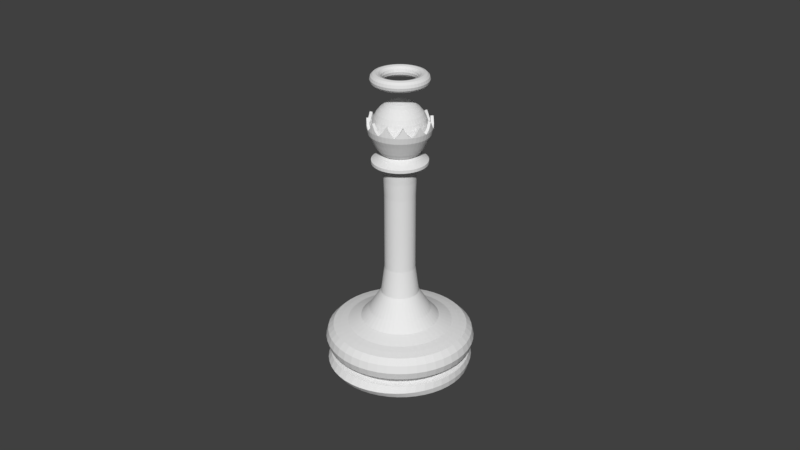 # Source: Queen.blend  (saved by Blender 2.77.0; exported with 4.5.12 LTS)
import bpy
from mathutils import Matrix  # noqa: F401  (used for matrix-valued properties, if any)

bpy.ops.wm.read_factory_settings(use_empty=True)
scene = bpy.context.scene
scene.name = 'Scene'

# ---- collections
col_collection_1 = bpy.data.collections.new('Collection 1'); scene.collection.children.link(col_collection_1)

# ---- world
world_world = bpy.data.worlds.new('World'); scene.world = world_world
world_world.color = (0.05088, 0.05088, 0.05088)
world_world.use_sun_shadow = False
world_world.sun_shadow_jitter_overblur = 0.0
world_world.cycles.sampling_method = 'MANUAL'

# ---- meshes
me_queen = bpy.data.meshes.new('Queen')
me_queen.from_pydata([(-0.0003148, -0.6045, 0.7226), (-0.06717, 3.132e-05, 0.7293), (-0.06537, 3.132e-05, 0.736), (-0.06045, 3.132e-05, 0.7409), (-0.05374, 3.132e-05, 0.7427), (-0.04703, 3.132e-05, 0.7409), (-0.04212, 3.132e-05, 0.736), (-0.04032, 3.132e-05, 0.7293), (-0.04212, 3.132e-05, 0.7226), (-0.04703, 3.132e-05, 0.7177), (-0.05374, 3.132e-05, 0.7159), (-0.06045, 3.132e-05, 0.7177), (-0.06537, 3.132e-05, 0.7226), (-0.06659, -0.008729, 0.7293), (-0.06481, -0.008494, 0.736), (-0.05994, -0.007853, 0.7409), (-0.05328, -0.006977, 0.7427), (-0.04663, -0.006101, 0.7409), (-0.04176, -0.00546, 0.736), (-0.03998, -0.005225, 0.7293), (-0.04176, -0.00546, 0.7226), (-0.04663, -0.006101, 0.7177), (-0.05328, -0.006977, 0.7159), (-0.05994, -0.007853, 0.7177), (-0.06481, -0.008494, 0.7226), (-0.06488, -0.01734, 0.7293), (-0.06314, -0.01687, 0.736), (-0.0584, -0.0156, 0.7409), (-0.05191, -0.01387, 0.7427), (-0.04543, -0.01213, 0.7409), (-0.04069, -0.01086, 0.736), (-0.03895, -0.01039, 0.7293), (-0.04069, -0.01086, 0.7226), (-0.04543, -0.01213, 0.7177), (-0.05191, -0.01387, 0.7159), (-0.0584, -0.0156, 0.7177), (-0.06314, -0.01687, 0.7226), (-0.06206, -0.02565, 0.7293), (-0.0604, -0.02496, 0.736), (-0.05586, -0.02308, 0.7409), (-0.04966, -0.02052, 0.7427), (-0.04346, -0.01795, 0.7409), (-0.03892, -0.01607, 0.736), (-0.03726, -0.01538, 0.7293), (-0.03892, -0.01607, 0.7226), (-0.04346, -0.01795, 0.7177), (-0.04966, -0.02052, 0.7159), (-0.05586, -0.02308, 0.7177), (-0.0604, -0.02496, 0.7226), (-0.05817, -0.03353, 0.7293), (-0.05662, -0.03263, 0.736), (-0.05236, -0.03017, 0.7409), (-0.04655, -0.02681, 0.7427), (-0.04074, -0.02346, 0.7409), (-0.03648, -0.021, 0.736), (-0.03493, -0.0201, 0.7293), (-0.03648, -0.021, 0.7226), (-0.04074, -0.02346, 0.7177), (-0.04655, -0.02681, 0.7159), (-0.05236, -0.03017, 0.7177), (-0.05662, -0.03263, 0.7226), (-0.0533, -0.04083, 0.7293), (-0.05187, -0.03973, 0.736), (-0.04797, -0.03674, 0.7409), (-0.04265, -0.03265, 0.7427), (-0.03732, -0.02857, 0.7409), (-0.03343, -0.02558, 0.736), (-0.032, -0.02448, 0.7293), (-0.03343, -0.02558, 0.7226), (-0.03732, -0.02857, 0.7177), (-0.04265, -0.03265, 0.7159), (-0.04797, -0.03674, 0.7177), (-0.05187, -0.03973, 0.7226), (-0.04751, -0.04743, 0.7293), (-0.04624, -0.04615, 0.736), (-0.04276, -0.04268, 0.7409), (-0.03802, -0.03793, 0.7427), (-0.03327, -0.03319, 0.7409), (-0.0298, -0.02971, 0.736), (-0.02853, -0.02844, 0.7293), (-0.0298, -0.02971, 0.7226), (-0.03327, -0.03319, 0.7177), (-0.03802, -0.03793, 0.7159), (-0.04276, -0.04268, 0.7177), (-0.04624, -0.04615, 0.7226), (-0.04091, -0.05321, 0.7293), (-0.03981, -0.05179, 0.736), (-0.03682, -0.04789, 0.7409), (-0.03274, -0.04257, 0.7427), (-0.02865, -0.03724, 0.7409), (-0.02566, -0.03334, 0.736), (-0.02457, -0.03192, 0.7293), (-0.02566, -0.03334, 0.7226), (-0.02865, -0.03724, 0.7177), (-0.03274, -0.04257, 0.7159), (-0.03682, -0.04789, 0.7177), (-0.03981, -0.05179, 0.7226), (-0.03361, -0.05809, 0.7293), (-0.03271, -0.05653, 0.736), (-0.03025, -0.05228, 0.7409), (-0.0269, -0.04647, 0.7427), (-0.02354, -0.04065, 0.7409), (-0.02109, -0.0364, 0.736), (-0.02019, -0.03484, 0.7293), (-0.02109, -0.0364, 0.7226), (-0.02354, -0.04065, 0.7177), (-0.0269, -0.04647, 0.7159), (-0.03025, -0.05228, 0.7177), (-0.03271, -0.05653, 0.7226), (-0.02574, -0.06197, 0.7293), (-0.02505, -0.06031, 0.736), (-0.02317, -0.05577, 0.7409), (-0.0206, -0.04957, 0.7427), (-0.01803, -0.04337, 0.7409), (-0.01615, -0.03883, 0.736), (-0.01546, -0.03717, 0.7293), (-0.01615, -0.03883, 0.7226), (-0.01803, -0.04337, 0.7177), (-0.0206, -0.04957, 0.7159), (-0.02317, -0.05577, 0.7177), (-0.02505, -0.06031, 0.7226), (-0.01742, -0.0648, 0.7293), (-0.01696, -0.06306, 0.736), (-0.01569, -0.05831, 0.7409), (-0.01395, -0.05183, 0.7427), (-0.01221, -0.04535, 0.7409), (-0.01094, -0.0406, 0.736), (-0.01047, -0.03887, 0.7293), (-0.01094, -0.0406, 0.7226), (-0.01221, -0.04535, 0.7177), (-0.01395, -0.05183, 0.7159), (-0.01569, -0.05831, 0.7177), (-0.01696, -0.06306, 0.7226), (-0.008812, -0.06651, 0.7293), (-0.008577, -0.06473, 0.736), (-0.007936, -0.05986, 0.7409), (-0.00706, -0.0532, 0.7427), (-0.006184, -0.04655, 0.7409), (-0.005543, -0.04168, 0.736), (-0.005308, -0.03989, 0.7293), (-0.005543, -0.04168, 0.7226), (-0.006184, -0.04655, 0.7177), (-0.00706, -0.0532, 0.7159), (-0.007936, -0.05986, 0.7177), (-0.008577, -0.06473, 0.7226), (-5.179e-05, -0.06708, 0.7293), (-5.179e-05, -0.06528, 0.736), (-5.179e-05, -0.06037, 0.7409), (-5.179e-05, -0.05366, 0.7427), (-5.179e-05, -0.04695, 0.7409), (-5.179e-05, -0.04204, 0.736), (-5.179e-05, -0.04024, 0.7293), (-5.179e-05, -0.04204, 0.7226), (-5.179e-05, -0.04695, 0.7177), (-5.179e-05, -0.05366, 0.7159), (-5.179e-05, -0.06037, 0.7177), (-5.179e-05, -0.06528, 0.7226), (-0.1715, 0.0002372, 0.02144), (-0.1688, 0.0002372, 0.03658), (-0.1181, 0.0002372, 0.006307), (-0.1435, 0.0002372, 3.794e-05), (-0.1688, 0.0002372, 0.006307), (-0.17, -0.02317, 0.02144), (-0.1674, -0.0218, 0.03658), (-0.1171, -0.01518, 0.006307), (-0.1422, -0.01849, 3.794e-05), (-0.1674, -0.0218, 0.006307), (-0.1656, -0.04618, 0.02144), (-0.1631, -0.04346, 0.03658), (-0.1141, -0.03033, 0.006307), (-0.1386, -0.0369, 3.794e-05), (-0.1631, -0.04346, 0.006307), (-0.1584, -0.06839, 0.02144), (-0.156, -0.06437, 0.03658), (-0.1091, -0.04496, 0.006307), (-0.1325, -0.05467, 3.794e-05), (-0.156, -0.06437, 0.006307), (-0.1485, -0.08943, 0.02144), (-0.1462, -0.08418, 0.03658), (-0.1023, -0.05882, 0.006307), (-0.1242, -0.0715, 3.794e-05), (-0.1462, -0.08418, 0.006307), (-0.1361, -0.1089, 0.02144), (-0.1339, -0.1025, 0.03658), (-0.09369, -0.07166, 0.006307), (-0.1138, -0.0871, 3.794e-05), (-0.1339, -0.1025, 0.006307), (-0.1213, -0.1266, 0.02144), (-0.1194, -0.1191, 0.03658), (-0.08351, -0.08328, 0.006307), (-0.1014, -0.1012, 3.794e-05), (-0.1194, -0.1191, 0.006307), (-0.1045, -0.142, 0.02144), (-0.1028, -0.1337, 0.03658), (-0.07189, -0.09347, 0.006307), (-0.08733, -0.1136, 3.794e-05), (-0.1028, -0.1337, 0.006307), (-0.08583, -0.1551, 0.02144), (-0.08441, -0.146, 0.03658), (-0.05904, -0.102, 0.006307), (-0.07173, -0.124, 3.794e-05), (-0.08441, -0.146, 0.006307), (-0.06573, -0.1655, 0.02144), (-0.0646, -0.1557, 0.03658), (-0.04519, -0.1089, 0.006307), (-0.05489, -0.1323, 3.794e-05), (-0.0646, -0.1557, 0.006307), (-0.04452, -0.173, 0.02144), (-0.04369, -0.1628, 0.03658), (-0.03056, -0.1138, 0.006307), (-0.03712, -0.1383, 3.794e-05), (-0.04369, -0.1628, 0.006307), (-0.02254, -0.1776, 0.02144), (-0.02203, -0.1672, 0.03658), (-0.01541, -0.1169, 0.006307), (-0.01872, -0.142, 3.794e-05), (-0.02203, -0.1672, 0.006307), (-0.0001711, -0.1791, 0.02144), (2.445e-05, -0.1686, 0.03658), (-2.893e-06, -0.1179, 0.006307), (-2.893e-06, -0.1432, 3.794e-05), (2.445e-05, -0.1686, 0.006307), (-0.1793, 0.0002372, 0.07844), (-0.1745, 0.0002372, 0.09637), (-0.1614, 0.0002372, 0.1095), (-0.1435, 0.0002372, 0.1143), (-0.1255, 0.0002372, 0.1181), (-0.1435, 0.0002372, 0.04257), (-0.1614, 0.0002372, 0.04738), (-0.1745, 0.0002372, 0.0605), (-0.1778, -0.02317, 0.07844), (-0.173, -0.02254, 0.09637), (-0.16, -0.02083, 0.1095), (-0.1422, -0.01849, 0.1143), (-0.1245, -0.01615, 0.1181), (-0.1422, -0.01849, 0.04257), (-0.16, -0.02083, 0.04738), (-0.173, -0.02254, 0.0605), (-0.1732, -0.04618, 0.07844), (-0.1686, -0.04494, 0.09637), (-0.1559, -0.04154, 0.1095), (-0.1386, -0.0369, 0.1143), (-0.1213, -0.03225, 0.1181), (-0.1386, -0.0369, 0.04257), (-0.1559, -0.04154, 0.04738), (-0.1686, -0.04494, 0.0605), (-0.1657, -0.06839, 0.07844), (-0.1612, -0.06655, 0.09637), (-0.1491, -0.06153, 0.1095), (-0.1325, -0.05467, 0.1143), (-0.116, -0.0478, 0.1181), (-0.1325, -0.05467, 0.04257), (-0.1491, -0.06153, 0.04738), (-0.1612, -0.06655, 0.0605), (-0.1553, -0.08943, 0.07844), (-0.1511, -0.08703, 0.09637), (-0.1398, -0.08047, 0.1095), (-0.1242, -0.0715, 0.1143), (-0.1087, -0.06253, 0.1181), (-0.1242, -0.0715, 0.04257), (-0.1398, -0.08047, 0.04738), (-0.1511, -0.08703, 0.0605), (-0.1423, -0.1089, 0.07844), (-0.1385, -0.106, 0.09637), (-0.128, -0.09802, 0.1095), (-0.1138, -0.0871, 0.1143), (-0.09959, -0.07619, 0.1181), (-0.1138, -0.0871, 0.04257), (-0.128, -0.09802, 0.04738), (-0.1385, -0.106, 0.0605), (-0.1268, -0.1266, 0.07844), (-0.1234, -0.1232, 0.09637), (-0.1141, -0.1139, 0.1095), (-0.1014, -0.1012, 0.1143), (-0.08876, -0.08853, 0.1181), (-0.1014, -0.1012, 0.04257), (-0.1141, -0.1139, 0.04738), (-0.1234, -0.1232, 0.0605), (-0.1092, -0.142, 0.07844), (-0.1062, -0.1382, 0.09637), (-0.09825, -0.1278, 0.1095), (-0.08733, -0.1136, 0.1143), (-0.07641, -0.09936, 0.1181), (-0.08733, -0.1136, 0.04257), (-0.09825, -0.1278, 0.04738), (-0.1062, -0.1382, 0.0605), (-0.08966, -0.1551, 0.07844), (-0.08726, -0.1509, 0.09637), (-0.08069, -0.1395, 0.1095), (-0.07173, -0.124, 0.1143), (-0.06276, -0.1085, 0.1181), (-0.07173, -0.124, 0.04257), (-0.08069, -0.1395, 0.04738), (-0.08726, -0.1509, 0.0605), (-0.06862, -0.1655, 0.07844), (-0.06678, -0.161, 0.09637), (-0.06176, -0.1489, 0.1095), (-0.05489, -0.1323, 0.1143), (-0.04803, -0.1157, 0.1181), (-0.05489, -0.1323, 0.04257), (-0.06176, -0.1489, 0.04738), (-0.06678, -0.161, 0.0605), (-0.04641, -0.173, 0.07844), (-0.04516, -0.1684, 0.09637), (-0.04176, -0.1557, 0.1095), (-0.03712, -0.1383, 0.1143), (-0.03248, -0.121, 0.1181), (-0.03712, -0.1383, 0.04257), (-0.04176, -0.1557, 0.04738), (-0.04516, -0.1684, 0.0605), (-0.0234, -0.1776, 0.07844), (-0.02277, -0.1728, 0.09637), (-0.02106, -0.1598, 0.1095), (-0.01872, -0.142, 0.1143), (-0.01638, -0.1242, 0.1181), (-0.01872, -0.142, 0.04257), (-0.02106, -0.1598, 0.04738), (-0.02277, -0.1728, 0.0605), (2.442e-05, -0.1791, 0.07844), (2.445e-05, -0.1743, 0.09637), (2.445e-05, -0.1612, 0.1095), (-2.893e-06, -0.1432, 0.1143), (-2.893e-06, -0.1253, 0.1181), (-2.893e-06, -0.1432, 0.04257), (2.445e-05, -0.1612, 0.04738), (2.445e-05, -0.1743, 0.0605), (-0.094, 0.0003031, 0.131), (-0.0932, -0.01196, 0.131), (-0.0908, -0.02401, 0.131), (-0.08685, -0.03564, 0.131), (-0.08142, -0.04666, 0.131), (-0.07459, -0.05688, 0.131), (-0.06649, -0.06612, 0.131), (-0.05725, -0.07422, 0.131), (-0.04704, -0.08105, 0.131), (-0.03602, -0.08648, 0.131), (-0.02438, -0.09043, 0.131), (-0.01233, -0.09283, 0.131), (-8.276e-05, -0.09363, 0.131), (-0.07458, 0.0002465, 0.1521), (-0.07395, -0.009494, 0.1521), (-0.07204, -0.01907, 0.1521), (-0.0689, -0.02831, 0.1521), (-0.06459, -0.03706, 0.1521), (-0.05916, -0.04518, 0.1521), (-0.05273, -0.05252, 0.1521), (-0.04539, -0.05896, 0.1521), (-0.03727, -0.06438, 0.1521), (-0.02852, -0.0687, 0.1521), (-0.01927, -0.07183, 0.1521), (-0.009701, -0.07374, 0.1521), (-2.504e-05, -0.07438, 0.1521), (-0.04558, 0.0003895, 0.1989), (-0.04519, -0.005566, 0.1989), (-0.04402, -0.01142, 0.1989), (-0.0421, -0.01707, 0.1989), (-0.03946, -0.02243, 0.1989), (-0.03615, -0.02739, 0.1989), (-0.03221, -0.03188, 0.1989), (-0.02772, -0.03581, 0.1989), (-0.02276, -0.03913, 0.1989), (-0.01741, -0.04177, 0.1989), (-0.01176, -0.04369, 0.1989), (-0.005903, -0.04485, 0.1989), (5.849e-05, -0.04524, 0.1989), (-0.03706, 0.0006072, 0.265), (-0.03674, -0.004225, 0.265), (-0.0358, -0.008975, 0.265), (-0.03424, -0.01356, 0.265), (-0.0321, -0.0179, 0.265), (-0.02941, -0.02193, 0.265), (-0.02621, -0.02557, 0.265), (-0.02257, -0.02876, 0.265), (-0.01855, -0.03145, 0.265), (-0.0142, -0.0336, 0.265), (-0.009618, -0.03515, 0.265), (-0.004869, -0.0361, 0.265), (-3.094e-05, -0.03641, 0.265), (-0.04118, 0.0003173, 0.5272), (-0.04082, -0.005065, 0.5272), (-0.03977, -0.01035, 0.5272), (-0.03804, -0.01546, 0.5272), (-0.03565, -0.0203, 0.5272), (-0.03265, -0.02478, 0.5272), (-0.0291, -0.02884, 0.5272), (-0.02504, -0.0324, 0.5272), (-0.02056, -0.03539, 0.5272), (-0.01572, -0.03778, 0.5272), (-0.01061, -0.03951, 0.5272), (-0.005324, -0.04056, 0.5272), (6.294e-05, -0.04092, 0.5272), (-0.06573, 0.0003852, 0.5312), (-0.06517, -0.008225, 0.5312), (-0.06349, -0.01669, 0.5312), (-0.06071, -0.02486, 0.5312), (-0.0569, -0.0326, 0.5312), (-0.0521, -0.03977, 0.5312), (-0.04641, -0.04626, 0.5312), (-0.03993, -0.05195, 0.5312), (-0.03275, -0.05674, 0.5312), (-0.02501, -0.06056, 0.5312), (-0.01684, -0.06333, 0.5312), (-0.00838, -0.06501, 0.5312), (0.0, -0.06558, 0.5312), (-0.06573, 0.0003852, 0.5383), (-0.06517, -0.008225, 0.5383), (-0.06349, -0.01669, 0.5383), (-0.06071, -0.02486, 0.5383), (-0.0569, -0.0326, 0.5383), (-0.0521, -0.03977, 0.5383), (-0.04641, -0.04626, 0.5383), (-0.03993, -0.05195, 0.5383), (-0.03275, -0.05674, 0.5383), (-0.02501, -0.06056, 0.5383), (-0.01684, -0.06333, 0.5383), (-0.00838, -0.06501, 0.5383), (0.0001664, -0.06558, 0.5383), (-0.03978, 0.0003747, 0.5537), (-0.03944, -0.004813, 0.5537), (-0.03843, -0.009913, 0.5537), (-0.03675, -0.01484, 0.5537), (-0.03446, -0.0195, 0.5537), (-0.03157, -0.02382, 0.5537), (-0.02814, -0.02773, 0.5537), (-0.02423, -0.03116, 0.5537), (-0.01991, -0.03405, 0.5537), (-0.01524, -0.03635, 0.5537), (-0.01032, -0.03802, 0.5537), (-0.005221, -0.03903, 0.5537), (-2.787e-05, -0.03937, 0.5537), (0.0, -0.07511, 0.6175), (-0.0002893, -0.0722, 0.6031), (-1.839e-05, -0.06546, 0.5907), (-5.297e-05, -0.05961, 0.5789), (-5.297e-05, -0.05363, 0.5677), (1.635e-05, -0.04557, 0.5579), (-0.009625, -0.07447, 0.6175), (-0.009071, -0.07158, 0.6031), (-0.008538, -0.0649, 0.5907), (-0.007801, -0.0591, 0.5789), (-0.00702, -0.05317, 0.5677), (-0.005968, -0.04518, 0.5579), (-0.01931, -0.07254, 0.6175), (-0.01838, -0.06972, 0.6031), (-0.01697, -0.06322, 0.5907), (-0.01548, -0.05757, 0.5789), (-0.01393, -0.05179, 0.5677), (-0.01184, -0.04401, 0.5579), (-0.02867, -0.06936, 0.6175), (-0.02736, -0.06667, 0.6031), (-0.02512, -0.06046, 0.5907), (-0.02289, -0.05506, 0.5789), (-0.0206, -0.04953, 0.5677), (-0.01752, -0.04208, 0.5579), (-0.03753, -0.06499, 0.6175), (-0.03587, -0.06248, 0.6031), (-0.03283, -0.05665, 0.5907), (-0.02991, -0.05159, 0.5789), (-0.02692, -0.04641, 0.5677), (-0.02289, -0.03943, 0.5579), (-0.04575, -0.05951, 0.6175), (-0.04376, -0.05721, 0.6031), (-0.03999, -0.05187, 0.5907), (-0.03642, -0.04725, 0.5789), (-0.03278, -0.0425, 0.5677), (-0.02787, -0.0361, 0.5579), (-0.05317, -0.05299, 0.6175), (-0.0509, -0.05095, 0.6031), (-0.04645, -0.0462, 0.5907), (-0.04231, -0.04208, 0.5789), (-0.03808, -0.03785, 0.5677), (-0.03238, -0.03215, 0.5579), (-0.05969, -0.04556, 0.6175), (-0.05716, -0.04381, 0.6031), (-0.05213, -0.03973, 0.5907), (-0.04747, -0.0362, 0.5789), (-0.04272, -0.03255, 0.5677), (-0.03633, -0.02765, 0.5579), (-0.06518, -0.03735, 0.6175), (-0.06243, -0.03592, 0.6031), (-0.0569, -0.03258, 0.5907), (-0.05182, -0.02969, 0.5789), (-0.04664, -0.02669, 0.5677), (-0.03966, -0.02267, 0.5579), (-0.06955, -0.02849, 0.6175), (-0.06663, -0.02741, 0.6031), (-0.06071, -0.02487, 0.5907), (-0.05528, -0.02267, 0.5789), (-0.04975, -0.02038, 0.5677), (-0.04231, -0.01729, 0.5579), (-0.07272, -0.01913, 0.6175), (-0.06968, -0.01843, 0.6031), (-0.06347, -0.01672, 0.5907), (-0.0578, -0.01525, 0.5789), (-0.05202, -0.0137, 0.5677), (-0.04424, -0.01162, 0.5579), (-0.07465, -0.009442, 0.6175), (-0.07153, -0.00912, 0.6031), (-0.06515, -0.008286, 0.5907), (-0.05933, -0.007575, 0.5789), (-0.05339, -0.006793, 0.5677), (-0.0454, -0.005742, 0.5579), (-0.0753, 0.0, 0.6175), (-0.07215, 0.0, 0.6031), (-0.06571, 0.0, 0.5907), (-0.05984, 0.0, 0.5789), (-0.05385, 0.0002373, 0.5677), (-0.0458, 0.0002373, 0.5579), (-0.3537, 0.0006072, 0.3598), (-0.03674, -0.004225, 0.4486), (-0.0358, -0.008975, 0.4486), (-0.03424, -0.01356, 0.4486), (-0.0142, -0.0336, 0.4486), (-0.009618, -0.03515, 0.4486), (-0.004869, -0.0361, 0.4486), (-3.094e-05, -0.03641, 0.4486), (-0.01855, -0.03145, 0.4486), (-0.03706, 0.0006072, 0.4486), (-0.02621, -0.02557, 0.4486), (-0.02257, -0.02876, 0.4486), (-0.0321, -0.0179, 0.4486), (-0.02941, -0.02193, 0.4486), (-0.03679, -0.009683, 0.4879), (-0.03519, -0.01439, 0.4879), (-0.009897, -0.03658, 0.4879), (-4.802e-05, -0.03787, 0.4879), (-0.02321, -0.03001, 0.4879), (-0.03299, -0.01886, 0.4879), (-0.03776, -0.004804, 0.4879), (-0.01461, -0.03498, 0.4879), (-0.005018, -0.03755, 0.4879), (-0.01907, -0.03278, 0.4879), (-0.03809, 0.0001603, 0.4879), (-0.02695, -0.02673, 0.4879), (-0.03023, -0.02299, 0.4879), (0.0, -0.07511, 0.6175), (-0.009625, -0.07447, 0.6252), (0.0, -0.068, 0.6175), (-0.008818, -0.06712, 0.6252), (-0.00886, -0.06697, 0.6175), (-0.009625, -0.07447, 0.6252), (-0.008818, -0.06712, 0.6252), (-0.02867, -0.06936, 0.6251), (-0.04575, -0.05951, 0.6251), (-0.05969, -0.04556, 0.6251), (-0.06955, -0.02849, 0.6251), (-0.07465, -0.009442, 0.6251), (-0.02616, -0.06329, 0.6251), (-0.04159, -0.05429, 0.6251), (-0.05392, -0.04129, 0.6251), (-0.06344, -0.02593, 0.6251), (-0.06762, -0.008565, 0.6251), (-0.03403, -0.0587, 0.6175), (-0.05906, -0.03393, 0.6175), (-0.06796, 0.0, 0.6175), (-0.02618, -0.06335, 0.6175), (-0.04153, -0.05435, 0.6175), (-0.05427, -0.04162, 0.6175), (-0.06327, -0.02602, 0.6175), (-0.06793, -0.008631, 0.6175), (-0.01915, -0.07192, 0.6404), (-0.01749, -0.0652, 0.6404), (-0.05272, -0.05253, 0.6404), (-0.0721, -0.01896, 0.6404), (-0.04775, -0.04779, 0.6404), (-0.06553, -0.01725, 0.6404), (-9.315e-05, -0.0127, 0.6787), (-9.315e-05, -0.02471, 0.675), (-9.315e-05, -0.03578, 0.6691), (-9.315e-05, -0.04548, 0.6612), (-9.315e-05, -0.05344, 0.6515), (-9.315e-05, -0.05936, 0.6404), (-9.315e-05, -0.063, 0.6284), (-9.315e-05, -0.06423, 0.6159), (-0.001723, -0.0126, 0.6787), (-0.003291, -0.0245, 0.675), (-0.004735, -0.03548, 0.6691), (-0.006002, -0.04509, 0.6612), (-0.007041, -0.05299, 0.6515), (-0.007813, -0.05885, 0.6404), (-0.008288, -0.06246, 0.6284), (-0.008449, -0.06368, 0.6159), (-0.003325, -0.01228, 0.6787), (-0.006434, -0.02388, 0.675), (-0.009298, -0.03457, 0.6691), (-0.01181, -0.04394, 0.6612), (-0.01387, -0.05163, 0.6515), (-0.0154, -0.05734, 0.6404), (-0.01634, -0.06086, 0.6284), (-0.01666, -0.06205, 0.6159), (-0.004872, -0.01175, 0.6787), (-0.009468, -0.02285, 0.675), (-0.0137, -0.03307, 0.6691), (-0.01742, -0.04204, 0.6612), (-0.02046, -0.04939, 0.6515), (-0.02273, -0.05486, 0.6404), (-0.02412, -0.05822, 0.6284), (-0.02459, -0.05936, 0.6159), (-0.006338, -0.01103, 0.6787), (-0.01234, -0.02143, 0.675), (-0.01788, -0.03102, 0.6691), (-0.02273, -0.03942, 0.6612), (-0.02671, -0.04631, 0.6515), (-0.02966, -0.05143, 0.6404), (-0.03149, -0.05459, 0.6284), (-0.0321, -0.05565, 0.6159), (-0.007696, -0.01012, 0.6787), (-0.01501, -0.01965, 0.675), (-0.02174, -0.02843, 0.6691), (-0.02765, -0.03613, 0.6612), (-0.0325, -0.04244, 0.6515), (-0.0361, -0.04714, 0.6404), (-0.03831, -0.05003, 0.6284), (-0.03906, -0.051, 0.6159), (-0.008924, -0.009047, 0.6787), (-0.01742, -0.01754, 0.675), (-0.02524, -0.02536, 0.6691), (-0.0321, -0.03222, 0.6612), (-0.03773, -0.03785, 0.6515), (-0.04191, -0.04204, 0.6404), (-0.04449, -0.04461, 0.6284), (-0.04536, -0.04548, 0.6159), (-0.01, -0.007819, 0.6787), (-0.01953, -0.01513, 0.675), (-0.02831, -0.02187, 0.6691), (-0.036, -0.02777, 0.6612), (-0.04232, -0.03262, 0.6515), (-0.04701, -0.03622, 0.6404), (-0.0499, -0.03844, 0.6284), (-0.05088, -0.03919, 0.6159), (-0.01091, -0.00646, 0.6787), (-0.02131, -0.01246, 0.675), (-0.03089, -0.018, 0.6691), (-0.03929, -0.02285, 0.6612), (-0.04619, -0.02683, 0.6515), (-0.05131, -0.02979, 0.6404), (-0.05447, -0.03161, 0.6284), (-0.05553, -0.03222, 0.6159), (-9.316e-05, -0.0002159, 0.6799), (-0.01163, -0.004995, 0.6787), (-0.02273, -0.009591, 0.675), (-0.03295, -0.01383, 0.6691), (-0.04191, -0.01754, 0.6612), (-0.04927, -0.02059, 0.6515), (-0.05473, -0.02285, 0.6404), (-0.0581, -0.02424, 0.6284), (-0.05924, -0.02471, 0.6159), (-0.01216, -0.003448, 0.6787), (-0.02376, -0.006556, 0.675), (-0.03445, -0.009421, 0.6691), (-0.04382, -0.01193, 0.6612), (-0.05151, -0.01399, 0.6515), (-0.05722, -0.01552, 0.6404), (-0.06074, -0.01647, 0.6284), (-0.06193, -0.01678, 0.6159), (-0.01248, -0.001846, 0.6787), (-0.02438, -0.003414, 0.675), (-0.03535, -0.004858, 0.6691), (-0.04497, -0.006124, 0.6612), (-0.05286, -0.007163, 0.6515), (-0.05873, -0.007936, 0.6404), (-0.06234, -0.008411, 0.6284), (-0.06356, -0.008572, 0.6159), (-0.01258, -0.0002159, 0.6787), (-0.02459, -0.0002159, 0.675), (-0.03566, -0.0002159, 0.6691), (-0.04536, -0.0002159, 0.6612), (-0.05332, -0.0002159, 0.6515), (-0.05924, -0.0002159, 0.6404), (-0.06288, -0.0002159, 0.6284), (-0.06411, -0.0002159, 0.6159), (-0.01749, -0.0652, 0.6251), (-0.04775, -0.04779, 0.6251), (-0.06553, -0.01725, 0.6251)], [(535, 537), (430, 535)], [(1, 13, 14, 2), (2, 14, 15, 3), (3, 15, 16, 4), (4, 16, 17, 5), (5, 17, 18, 6), (6, 18, 19, 7), (7, 19, 20, 8), (8, 20, 21, 9), (9, 21, 22, 10), (10, 22, 23, 11), (11, 23, 24, 12), (12, 24, 13, 1), (13, 25, 26, 14), (14, 26, 27, 15), (15, 27, 28, 16), (16, 28, 29, 17), (17, 29, 30, 18), (18, 30, 31, 19), (19, 31, 32, 20), (20, 32, 33, 21), (21, 33, 34, 22), (22, 34, 35, 23), (23, 35, 36, 24), (24, 36, 25, 13), (25, 37, 38, 26), (26, 38, 39, 27), (27, 39, 40, 28), (28, 40, 41, 29), (29, 41, 42, 30), (30, 42, 43, 31), (31, 43, 44, 32), (32, 44, 45, 33), (33, 45, 46, 34), (34, 46, 47, 35), (35, 47, 48, 36), (36, 48, 37, 25), (37, 49, 50, 38), (38, 50, 51, 39), (39, 51, 52, 40), (40, 52, 53, 41), (41, 53, 54, 42), (42, 54, 55, 43), (43, 55, 56, 44), (44, 56, 57, 45), (45, 57, 58, 46), (46, 58, 59, 47), (47, 59, 60, 48), (48, 60, 49, 37), (49, 61, 62, 50), (50, 62, 63, 51), (51, 63, 64, 52), (52, 64, 65, 53), (53, 65, 66, 54), (54, 66, 67, 55), (55, 67, 68, 56), (56, 68, 69, 57), (57, 69, 70, 58), (58, 70, 71, 59), (59, 71, 72, 60), (60, 72, 61, 49), (61, 73, 74, 62), (62, 74, 75, 63), (63, 75, 76, 64), (64, 76, 77, 65), (65, 77, 78, 66), (66, 78, 79, 67), (67, 79, 80, 68), (68, 80, 81, 69), (69, 81, 82, 70), (70, 82, 83, 71), (71, 83, 84, 72), (72, 84, 73, 61), (73, 85, 86, 74), (74, 86, 87, 75), (75, 87, 88, 76), (76, 88, 89, 77), (77, 89, 90, 78), (78, 90, 91, 79), (79, 91, 92, 80), (80, 92, 93, 81), (81, 93, 94, 82), (82, 94, 95, 83), (83, 95, 96, 84), (84, 96, 85, 73), (85, 97, 98, 86), (86, 98, 99, 87), (87, 99, 100, 88), (88, 100, 101, 89), (89, 101, 102, 90), (90, 102, 103, 91), (91, 103, 104, 92), (92, 104, 105, 93), (93, 105, 106, 94), (94, 106, 107, 95), (95, 107, 108, 96), (96, 108, 97, 85), (97, 109, 110, 98), (98, 110, 111, 99), (99, 111, 112, 100), (100, 112, 113, 101), (101, 113, 114, 102), (102, 114, 115, 103), (103, 115, 116, 104), (104, 116, 117, 105), (105, 117, 118, 106), (106, 118, 119, 107), (107, 119, 120, 108), (108, 120, 109, 97), (109, 121, 122, 110), (110, 122, 123, 111), (111, 123, 124, 112), (112, 124, 125, 113), (113, 125, 126, 114), (114, 126, 127, 115), (115, 127, 128, 116), (116, 128, 129, 117), (117, 129, 130, 118), (118, 130, 131, 119), (119, 131, 132, 120), (120, 132, 121, 109), (121, 133, 134, 122), (122, 134, 135, 123), (123, 135, 136, 124), (124, 136, 137, 125), (125, 137, 138, 126), (126, 138, 139, 127), (127, 139, 140, 128), (128, 140, 141, 129), (129, 141, 142, 130), (130, 142, 143, 131), (131, 143, 144, 132), (132, 144, 133, 121), (133, 145, 146, 134), (134, 146, 147, 135), (135, 147, 148, 136), (136, 148, 149, 137), (137, 149, 150, 138), (138, 150, 151, 139), (139, 151, 152, 140), (140, 152, 153, 141), (141, 153, 154, 142), (142, 154, 155, 143), (143, 155, 156, 144), (144, 156, 145, 133), (157, 162, 163, 158), (227, 158, 163, 235), (159, 164, 165, 160), (160, 165, 166, 161), (161, 166, 162, 157), (162, 167, 168, 163), (168, 243, 235, 163), (164, 169, 170, 165), (165, 170, 171, 166), (166, 171, 167, 162), (167, 172, 173, 168), (243, 168, 173, 251), (169, 174, 175, 170), (170, 175, 176, 171), (171, 176, 172, 167), (172, 177, 178, 173), (259, 251, 173, 178), (174, 179, 180, 175), (175, 180, 181, 176), (176, 181, 177, 172), (177, 182, 183, 178), (259, 178, 183, 267), (179, 184, 185, 180), (180, 185, 186, 181), (181, 186, 182, 177), (182, 187, 188, 183), (275, 267, 183, 188), (184, 189, 190, 185), (185, 190, 191, 186), (186, 191, 187, 182), (187, 192, 193, 188), (275, 188, 193, 283), (189, 194, 195, 190), (190, 195, 196, 191), (191, 196, 192, 187), (192, 197, 198, 193), (198, 291, 283, 193), (194, 199, 200, 195), (195, 200, 201, 196), (196, 201, 197, 192), (197, 202, 203, 198), (291, 198, 203, 299), (199, 204, 205, 200), (200, 205, 206, 201), (201, 206, 202, 197), (202, 207, 208, 203), (307, 299, 203, 208), (204, 209, 210, 205), (205, 210, 211, 206), (206, 211, 207, 202), (207, 212, 213, 208), (315, 307, 208, 213), (209, 214, 215, 210), (210, 215, 216, 211), (211, 216, 212, 207), (212, 217, 218, 213), (315, 213, 218, 323), (214, 219, 220, 215), (215, 220, 221, 216), (216, 221, 217, 212), (222, 230, 231, 223), (223, 231, 232, 224), (224, 232, 233, 225), (225, 233, 234, 226), (227, 235, 236, 228), (228, 236, 237, 229), (229, 237, 230, 222), (230, 238, 239, 231), (231, 239, 240, 232), (232, 240, 241, 233), (233, 241, 242, 234), (235, 243, 244, 236), (236, 244, 245, 237), (237, 245, 238, 230), (238, 246, 247, 239), (239, 247, 248, 240), (240, 248, 249, 241), (241, 249, 250, 242), (243, 251, 252, 244), (244, 252, 253, 245), (245, 253, 246, 238), (246, 254, 255, 247), (247, 255, 256, 248), (248, 256, 257, 249), (249, 257, 258, 250), (251, 259, 260, 252), (252, 260, 261, 253), (253, 261, 254, 246), (254, 262, 263, 255), (255, 263, 264, 256), (256, 264, 265, 257), (257, 265, 266, 258), (259, 267, 268, 260), (260, 268, 269, 261), (261, 269, 262, 254), (262, 270, 271, 263), (263, 271, 272, 264), (264, 272, 273, 265), (265, 273, 274, 266), (267, 275, 276, 268), (268, 276, 277, 269), (269, 277, 270, 262), (270, 278, 279, 271), (271, 279, 280, 272), (272, 280, 281, 273), (273, 281, 282, 274), (275, 283, 284, 276), (276, 284, 285, 277), (277, 285, 278, 270), (278, 286, 287, 279), (279, 287, 288, 280), (280, 288, 289, 281), (281, 289, 290, 282), (283, 291, 292, 284), (284, 292, 293, 285), (285, 293, 286, 278), (286, 294, 295, 287), (287, 295, 296, 288), (288, 296, 297, 289), (289, 297, 298, 290), (291, 299, 300, 292), (292, 300, 301, 293), (293, 301, 294, 286), (294, 302, 303, 295), (295, 303, 304, 296), (296, 304, 305, 297), (297, 305, 306, 298), (299, 307, 308, 300), (300, 308, 309, 301), (301, 309, 302, 294), (302, 310, 311, 303), (303, 311, 312, 304), (304, 312, 313, 305), (305, 313, 314, 306), (307, 315, 316, 308), (308, 316, 317, 309), (309, 317, 310, 302), (310, 318, 319, 311), (311, 319, 320, 312), (312, 320, 321, 313), (313, 321, 322, 314), (315, 323, 324, 316), (316, 324, 325, 317), (317, 325, 318, 310), (306, 314, 337, 336), (250, 258, 330, 329), (314, 322, 338, 337), (298, 306, 336, 335), (274, 282, 333, 332), (266, 274, 332, 331), (234, 242, 328, 327), (282, 290, 334, 333), (242, 250, 329, 328), (258, 266, 331, 330), (290, 298, 335, 334), (226, 234, 327, 326), (328, 329, 342, 341), (335, 336, 349, 348), (337, 338, 351, 350), (336, 337, 350, 349), (334, 335, 348, 347), (326, 327, 340, 339), (332, 333, 346, 345), (329, 330, 343, 342), (333, 334, 347, 346), (331, 332, 345, 344), (330, 331, 344, 343), (327, 328, 341, 340), (346, 347, 360, 359), (344, 345, 358, 357), (343, 344, 357, 356), (340, 341, 354, 353), (341, 342, 355, 354), (348, 349, 362, 361), (350, 351, 364, 363), (349, 350, 363, 362), (347, 348, 361, 360), (339, 340, 353, 352), (345, 346, 359, 358), (342, 343, 356, 355), (362, 363, 376, 375), (360, 361, 374, 373), (352, 353, 366, 365), (358, 359, 372, 371), (355, 356, 369, 368), (359, 360, 373, 372), (357, 358, 371, 370), (356, 357, 370, 369), (353, 354, 367, 366), (354, 355, 368, 367), (361, 362, 375, 374), (363, 364, 377, 376), (528, 522, 380, 379), (522, 523, 381, 380), (529, 524, 388, 387), (530, 525, 390, 389), (524, 530, 389, 388), (531, 529, 387, 386), (532, 528, 379, 378), (533, 526, 385, 384), (523, 527, 382, 381), (526, 531, 386, 385), (534, 533, 384, 383), (527, 534, 383, 382), (381, 382, 395, 394), (385, 386, 399, 398), (383, 384, 397, 396), (382, 383, 396, 395), (379, 380, 393, 392), (380, 381, 394, 393), (387, 388, 401, 400), (389, 390, 403, 402), (388, 389, 402, 401), (386, 387, 400, 399), (378, 379, 392, 391), (384, 385, 398, 397), (402, 403, 416, 415), (401, 402, 415, 414), (399, 400, 413, 412), (391, 392, 405, 404), (397, 398, 411, 410), (394, 395, 408, 407), (398, 399, 412, 411), (396, 397, 410, 409), (395, 396, 409, 408), (392, 393, 406, 405), (393, 394, 407, 406), (400, 401, 414, 413), (408, 409, 422, 421), (405, 406, 419, 418), (406, 407, 420, 419), (413, 414, 427, 426), (415, 416, 429, 428), (414, 415, 428, 427), (412, 413, 426, 425), (404, 405, 418, 417), (410, 411, 424, 423), (407, 408, 421, 420), (411, 412, 425, 424), (409, 410, 423, 422), (431, 430, 436, 437), (432, 431, 437, 438), (433, 432, 438, 439), (434, 433, 439, 440), (435, 434, 440, 441), (441, 440, 446, 447), (437, 436, 442, 443), (438, 437, 443, 444), (439, 438, 444, 445), (440, 439, 445, 446), (444, 443, 449, 450), (445, 444, 450, 451), (446, 445, 451, 452), (447, 446, 452, 453), (443, 442, 448, 449), (449, 448, 454, 455), (450, 449, 455, 456), (451, 450, 456, 457), (452, 451, 457, 458), (453, 452, 458, 459), (456, 455, 461, 462), (457, 456, 462, 463), (458, 457, 463, 464), (459, 458, 464, 465), (455, 454, 460, 461), (461, 460, 466, 467), (462, 461, 467, 468), (463, 462, 468, 469), (464, 463, 469, 470), (465, 464, 470, 471), (469, 468, 474, 475), (470, 469, 475, 476), (471, 470, 476, 477), (467, 466, 472, 473), (468, 467, 473, 474), (473, 472, 478, 479), (474, 473, 479, 480), (475, 474, 480, 481), (476, 475, 481, 482), (477, 476, 482, 483), (481, 480, 486, 487), (482, 481, 487, 488), (483, 482, 488, 489), (479, 478, 484, 485), (480, 479, 485, 486), (418, 501, 507, 417), (485, 484, 490, 491), (419, 495, 501, 418), (486, 485, 491, 492), (487, 486, 492, 493), (488, 487, 493, 494), (489, 488, 494, 495), (420, 489, 495, 419), (494, 493, 499, 500), (495, 494, 500, 501), (421, 483, 489, 420), (422, 477, 483, 421), (423, 471, 477, 422), (491, 490, 496, 497), (423, 424, 465, 471), (492, 491, 497, 498), (493, 492, 498, 499), (425, 459, 465, 424), (497, 496, 502, 503), (425, 426, 453, 459), (498, 497, 503, 504), (499, 498, 504, 505), (500, 499, 505, 506), (501, 500, 506, 507), (427, 447, 453, 426), (428, 441, 447, 427), (428, 429, 435, 441), (369, 370, 521, 520), (370, 371, 518, 521), (372, 373, 516, 519), (368, 369, 520, 511), (371, 372, 519, 518), (365, 366, 509, 517), (373, 374, 512, 516), (375, 376, 514, 513), (376, 377, 515, 514), (374, 375, 513, 512), (367, 368, 511, 510), (366, 367, 510, 509), (520, 521, 534, 527), (521, 518, 533, 534), (519, 516, 531, 526), (511, 520, 527, 523), (518, 519, 526, 533), (517, 509, 528, 532), (516, 512, 529, 531), (513, 514, 530, 524), (514, 515, 525, 530), (512, 513, 524, 529), (510, 511, 523, 522), (509, 510, 522, 528), (436, 430, 536), (536, 430, 537, 538), (539, 538, 537), (536, 538, 541, 540), (448, 542, 454), (454, 543, 460), (472, 544, 478), (478, 545, 484), (502, 496, 546), (546, 551, 554, 502), (545, 478, 553, 550), (544, 549, 553, 478), (543, 454, 552, 548), (542, 547, 552, 454), (547, 555, 552), (556, 548, 552), (549, 557, 553), (558, 550, 553), (551, 559, 554), (549, 544, 562, 564), (547, 542, 560, 561), (545, 550, 565, 563), (540, 541, 561, 560), (543, 548, 564, 562), (551, 546, 563, 565), (442, 560, 542, 448), (436, 540, 560, 442), (466, 562, 544, 472), (460, 543, 562, 466), (490, 563, 546, 496), (484, 545, 563, 490), (564, 548, 672), (556, 613, 621), (547, 561, 671), (565, 550, 673), (559, 551, 654), (572, 571, 579, 580), (573, 572, 580, 581), (566, 638, 574), (567, 566, 574, 575), (568, 567, 575, 576), (569, 568, 576, 577), (570, 569, 577, 578), (571, 570, 578, 579), (577, 576, 584, 585), (578, 577, 585, 586), (579, 578, 586, 587), (580, 579, 587, 588), (581, 580, 588, 589), (574, 638, 582), (575, 574, 582, 583), (576, 575, 583, 584), (589, 588, 596, 597), (582, 638, 590), (583, 582, 590, 591), (584, 583, 591, 592), (585, 584, 592, 593), (586, 585, 593, 594), (587, 586, 594, 595), (588, 587, 595, 596), (594, 593, 601, 602), (595, 594, 602, 603), (596, 595, 603, 604), (597, 596, 604, 605), (590, 638, 598), (591, 590, 598, 599), (592, 591, 599, 600), (593, 592, 600, 601), (598, 638, 606), (599, 598, 606, 607), (600, 599, 607, 608), (601, 600, 608, 609), (602, 601, 609, 610), (603, 602, 610, 611), (604, 603, 611, 612), (605, 604, 612, 613), (610, 609, 617, 618), (611, 610, 618, 619), (612, 611, 619, 620), (613, 612, 620, 621), (606, 638, 614), (607, 606, 614, 615), (608, 607, 615, 616), (609, 608, 616, 617), (615, 614, 622, 623), (616, 615, 623, 624), (617, 616, 624, 625), (618, 617, 625, 626), (619, 618, 626, 627), (620, 619, 627, 628), (621, 620, 628, 629), (614, 638, 622), (627, 626, 634, 635), (628, 627, 635, 636), (629, 628, 636, 637), (622, 638, 630), (623, 622, 630, 631), (624, 623, 631, 632), (625, 624, 632, 633), (626, 625, 633, 634), (631, 630, 639, 640), (632, 631, 640, 641), (633, 632, 641, 642), (634, 633, 642, 643), (635, 634, 643, 644), (636, 635, 644, 645), (637, 636, 645, 646), (630, 638, 639), (644, 643, 651, 652), (645, 644, 652, 653), (646, 645, 653, 654), (639, 638, 647), (640, 639, 647, 648), (641, 640, 648, 649), (642, 641, 649, 650), (643, 642, 650, 651), (649, 648, 656, 657), (650, 649, 657, 658), (651, 650, 658, 659), (652, 651, 659, 660), (653, 652, 660, 661), (654, 653, 661, 662), (647, 638, 655), (648, 647, 655, 656), (661, 660, 668, 669), (662, 661, 669, 670), (655, 638, 663), (656, 655, 663, 664), (657, 656, 664, 665), (658, 657, 665, 666), (659, 658, 666, 667), (660, 659, 667, 668), (537, 573, 581, 539), (541, 671, 561), (581, 589, 539), (539, 589, 538), (538, 589, 671, 541), (555, 597, 605, 552), (597, 555, 589), (555, 547, 589), (671, 589, 547), (556, 552, 605, 613), (557, 629, 637, 553), (553, 637, 646, 558), (559, 662, 670, 554), (549, 564, 672), (629, 557, 621), (556, 621, 548), (557, 549, 621), (672, 548, 621), (549, 672, 621), (646, 654, 558), (662, 559, 654), (551, 565, 673), (558, 654, 550), (673, 550, 654), (551, 673, 654)])
me_queen.use_remesh_preserve_volume = False
me_queen.use_remesh_preserve_attributes = False
me_queen.use_mirror_vertex_groups = False
me_queen.update()

# ---- objects
ob_queen = bpy.data.objects.new('Queen', me_queen)

# ---- transforms, parenting, visibility, modifiers, constraints
ob_queen.location = (0.0, 0.0, 0.0)
ob_queen.scale = (2.121, 2.121, 2.121)
ob_queen.lineart.crease_threshold = 0.0
_m = ob_queen.modifiers.new('Mirror', 'MIRROR')
_m.use_axis = (True, True, False)

# ---- collection membership
col_collection_1.objects.link(ob_queen)

# ---- scene / render settings (as saved in the file)
scene.frame_start = 1; scene.frame_end = 250; scene.frame_set(1)
scene.render.engine = 'BLENDER_EEVEE_NEXT'
scene.render.resolution_percentage = 50
scene.render.dither_intensity = 0.0
scene.cycles.use_denoising = False
scene.cycles.samples = 128
scene.cycles.sampling_pattern = 'TABULATED_SOBOL'
scene.cycles.light_sampling_threshold = 0.0
scene.cycles.use_adaptive_sampling = False
scene.cycles.use_light_tree = False
scene.cycles.blur_glossy = 0.0
scene.cycles.sample_clamp_indirect = 0.0
scene.view_settings.view_transform = 'Standard'
bpy.context.view_layer.update()

# ---- added for rendering (the .blend has no active camera and no usable light): camera, sun
cam_auto = bpy.data.cameras.new('AutoCamera')
cam_auto.lens = 50.0
cam_auto.sensor_width = 36.0
cam_auto.clip_end = 1000.0
ob_auto_camera = bpy.data.objects.new('AutoCamera', cam_auto)
scene.collection.objects.link(ob_auto_camera)
ob_auto_camera.location = (3.11181, -3.73418, 3.27732)
ob_auto_camera.rotation_euler = (1.09748, -7.21219e-08, 0.694738)
scene.camera = ob_auto_camera
light_auto_sun = bpy.data.lights.new('AutoSun', 'SUN')
light_auto_sun.energy = 3.0
light_auto_sun.angle = 0.0523599
ob_auto_sun = bpy.data.objects.new('AutoSun', light_auto_sun)
scene.collection.objects.link(ob_auto_sun)
ob_auto_sun.rotation_euler = (0.872665, 0.174533, 0.523599)
bpy.context.view_layer.update()

